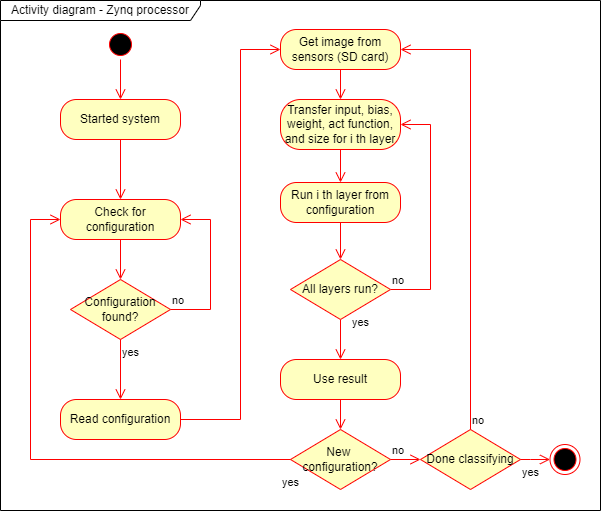

The diagram above was exported from draw.io. Its source (the exported page's mxGraphModel, read from the mxfile embedded in the PNG):
<mxGraphModel dx="1422" dy="762" grid="1" gridSize="10" guides="1" tooltips="1" connect="1" arrows="1" fold="1" page="1" pageScale="1" pageWidth="1169" pageHeight="826" background="none" math="0" shadow="0">
  <root>
    <mxCell id="0" />
    <mxCell id="1" parent="0" />
    <mxCell id="6" value="" style="edgeStyle=elbowEdgeStyle;elbow=horizontal;verticalAlign=bottom;endArrow=open;endSize=8;strokeColor=#FF0000;endFill=1;rounded=0" parent="1" source="5" edge="1">
      <mxGeometry x="125" y="40" as="geometry">
        <mxPoint x="140.4411764705883" y="110" as="targetPoint" />
      </mxGeometry>
    </mxCell>
    <mxCell id="5" value="" style="ellipse;shape=startState;fillColor=#000000;strokeColor=#ff0000;" parent="1" vertex="1">
      <mxGeometry x="125" y="40" width="30" height="30" as="geometry" />
    </mxCell>
    <mxCell id="xFiW1ouzZRO_t7Sl21Z6-87" value="Started system" style="rounded=1;whiteSpace=wrap;html=1;arcSize=40;fontColor=#000000;fillColor=#ffffc0;strokeColor=#ff0000;" parent="1" vertex="1">
      <mxGeometry x="80" y="110" width="120" height="40" as="geometry" />
    </mxCell>
    <mxCell id="xFiW1ouzZRO_t7Sl21Z6-88" value="" style="edgeStyle=orthogonalEdgeStyle;html=1;verticalAlign=bottom;endArrow=open;endSize=8;strokeColor=#ff0000;rounded=0;" parent="1" source="xFiW1ouzZRO_t7Sl21Z6-87" edge="1">
      <mxGeometry relative="1" as="geometry">
        <mxPoint x="140" y="210" as="targetPoint" />
      </mxGeometry>
    </mxCell>
    <mxCell id="xFiW1ouzZRO_t7Sl21Z6-89" value="Check for configuration" style="rounded=1;whiteSpace=wrap;html=1;arcSize=40;fontColor=#000000;fillColor=#ffffc0;strokeColor=#ff0000;" parent="1" vertex="1">
      <mxGeometry x="80" y="210" width="120" height="40" as="geometry" />
    </mxCell>
    <mxCell id="xFiW1ouzZRO_t7Sl21Z6-90" value="" style="edgeStyle=orthogonalEdgeStyle;html=1;verticalAlign=bottom;endArrow=open;endSize=8;strokeColor=#ff0000;rounded=0;" parent="1" source="xFiW1ouzZRO_t7Sl21Z6-89" target="xFiW1ouzZRO_t7Sl21Z6-94" edge="1">
      <mxGeometry relative="1" as="geometry">
        <mxPoint x="150" y="300" as="targetPoint" />
      </mxGeometry>
    </mxCell>
    <mxCell id="xFiW1ouzZRO_t7Sl21Z6-91" value="Read configuration" style="rounded=1;whiteSpace=wrap;html=1;arcSize=40;fontColor=#000000;fillColor=#ffffc0;strokeColor=#ff0000;" parent="1" vertex="1">
      <mxGeometry x="80" y="410" width="120" height="40" as="geometry" />
    </mxCell>
    <mxCell id="xFiW1ouzZRO_t7Sl21Z6-92" value="" style="edgeStyle=orthogonalEdgeStyle;html=1;verticalAlign=bottom;endArrow=open;endSize=8;strokeColor=#ff0000;rounded=0;entryX=0;entryY=0.5;entryDx=0;entryDy=0;" parent="1" source="xFiW1ouzZRO_t7Sl21Z6-91" target="xFiW1ouzZRO_t7Sl21Z6-97" edge="1">
      <mxGeometry relative="1" as="geometry">
        <mxPoint x="140" y="510" as="targetPoint" />
        <Array as="points">
          <mxPoint x="260" y="430" />
          <mxPoint x="260" y="60" />
        </Array>
      </mxGeometry>
    </mxCell>
    <mxCell id="xFiW1ouzZRO_t7Sl21Z6-94" value="Configuration found?" style="rhombus;whiteSpace=wrap;html=1;fillColor=#ffffc0;strokeColor=#ff0000;" parent="1" vertex="1">
      <mxGeometry x="90" y="290" width="100" height="60" as="geometry" />
    </mxCell>
    <mxCell id="xFiW1ouzZRO_t7Sl21Z6-95" value="no" style="edgeStyle=orthogonalEdgeStyle;html=1;align=left;verticalAlign=bottom;endArrow=open;endSize=8;strokeColor=#ff0000;rounded=0;entryX=1;entryY=0.5;entryDx=0;entryDy=0;exitX=1;exitY=0.5;exitDx=0;exitDy=0;" parent="1" source="xFiW1ouzZRO_t7Sl21Z6-94" target="xFiW1ouzZRO_t7Sl21Z6-89" edge="1">
      <mxGeometry x="-1" relative="1" as="geometry">
        <mxPoint x="280" y="330" as="targetPoint" />
        <mxPoint x="220" y="300" as="sourcePoint" />
        <Array as="points">
          <mxPoint x="230" y="320" />
          <mxPoint x="230" y="230" />
        </Array>
      </mxGeometry>
    </mxCell>
    <mxCell id="xFiW1ouzZRO_t7Sl21Z6-96" value="yes" style="edgeStyle=orthogonalEdgeStyle;html=1;align=left;verticalAlign=top;endArrow=open;endSize=8;strokeColor=#ff0000;rounded=0;" parent="1" source="xFiW1ouzZRO_t7Sl21Z6-94" edge="1">
      <mxGeometry x="-1" relative="1" as="geometry">
        <mxPoint x="140" y="410" as="targetPoint" />
      </mxGeometry>
    </mxCell>
    <mxCell id="xFiW1ouzZRO_t7Sl21Z6-97" value="Get image from sensors (SD card)" style="rounded=1;whiteSpace=wrap;html=1;arcSize=40;fontColor=#000000;fillColor=#ffffc0;strokeColor=#ff0000;" parent="1" vertex="1">
      <mxGeometry x="300" y="40" width="120" height="40" as="geometry" />
    </mxCell>
    <mxCell id="xFiW1ouzZRO_t7Sl21Z6-98" value="" style="edgeStyle=orthogonalEdgeStyle;html=1;verticalAlign=bottom;endArrow=open;endSize=8;strokeColor=#ff0000;rounded=0;entryX=0.5;entryY=0;entryDx=0;entryDy=0;" parent="1" source="xFiW1ouzZRO_t7Sl21Z6-97" target="xFiW1ouzZRO_t7Sl21Z6-104" edge="1">
      <mxGeometry relative="1" as="geometry">
        <mxPoint x="360" y="140" as="targetPoint" />
      </mxGeometry>
    </mxCell>
    <mxCell id="xFiW1ouzZRO_t7Sl21Z6-99" value="Run i th layer from configuration" style="rounded=1;whiteSpace=wrap;html=1;arcSize=40;fontColor=#000000;fillColor=#ffffc0;strokeColor=#ff0000;" parent="1" vertex="1">
      <mxGeometry x="300" y="193" width="120" height="40" as="geometry" />
    </mxCell>
    <mxCell id="xFiW1ouzZRO_t7Sl21Z6-100" value="" style="edgeStyle=orthogonalEdgeStyle;html=1;verticalAlign=bottom;endArrow=open;endSize=8;strokeColor=#ff0000;rounded=0;entryX=0.5;entryY=0;entryDx=0;entryDy=0;" parent="1" source="xFiW1ouzZRO_t7Sl21Z6-99" target="xFiW1ouzZRO_t7Sl21Z6-108" edge="1">
      <mxGeometry relative="1" as="geometry">
        <mxPoint x="360" y="293" as="targetPoint" />
      </mxGeometry>
    </mxCell>
    <mxCell id="xFiW1ouzZRO_t7Sl21Z6-102" value="no" style="edgeStyle=orthogonalEdgeStyle;html=1;align=left;verticalAlign=bottom;endArrow=open;endSize=8;strokeColor=#ff0000;rounded=0;entryX=1;entryY=0.5;entryDx=0;entryDy=0;exitX=1;exitY=0.5;exitDx=0;exitDy=0;" parent="1" source="xFiW1ouzZRO_t7Sl21Z6-108" target="xFiW1ouzZRO_t7Sl21Z6-104" edge="1">
      <mxGeometry x="-1" relative="1" as="geometry">
        <mxPoint x="500" y="340" as="targetPoint" />
        <mxPoint x="400" y="340.0000000000001" as="sourcePoint" />
        <Array as="points">
          <mxPoint x="450" y="300" />
          <mxPoint x="450" y="135" />
        </Array>
      </mxGeometry>
    </mxCell>
    <mxCell id="xFiW1ouzZRO_t7Sl21Z6-103" value="yes" style="edgeStyle=orthogonalEdgeStyle;html=1;align=left;verticalAlign=top;endArrow=open;endSize=8;strokeColor=#ff0000;rounded=0;exitX=0.5;exitY=1;exitDx=0;exitDy=0;entryX=0.5;entryY=0;entryDx=0;entryDy=0;" parent="1" source="xFiW1ouzZRO_t7Sl21Z6-108" target="xFiW1ouzZRO_t7Sl21Z6-110" edge="1">
      <mxGeometry x="-1" y="14" relative="1" as="geometry">
        <mxPoint x="360" y="373" as="targetPoint" />
        <mxPoint x="310" y="353" as="sourcePoint" />
        <mxPoint x="-4" y="-10" as="offset" />
      </mxGeometry>
    </mxCell>
    <mxCell id="xFiW1ouzZRO_t7Sl21Z6-104" value="Transfer input, bias, weight, act function, and size for i th layer" style="rounded=1;whiteSpace=wrap;html=1;arcSize=40;fontColor=#000000;fillColor=#ffffc0;strokeColor=#ff0000;" parent="1" vertex="1">
      <mxGeometry x="300" y="110" width="120" height="50" as="geometry" />
    </mxCell>
    <mxCell id="xFiW1ouzZRO_t7Sl21Z6-105" value="" style="edgeStyle=orthogonalEdgeStyle;html=1;verticalAlign=bottom;endArrow=open;endSize=8;strokeColor=#ff0000;rounded=0;entryX=0.5;entryY=0;entryDx=0;entryDy=0;" parent="1" source="xFiW1ouzZRO_t7Sl21Z6-104" target="xFiW1ouzZRO_t7Sl21Z6-99" edge="1">
      <mxGeometry relative="1" as="geometry">
        <mxPoint x="360" y="220" as="targetPoint" />
      </mxGeometry>
    </mxCell>
    <mxCell id="xFiW1ouzZRO_t7Sl21Z6-108" value="All layers run?" style="rhombus;whiteSpace=wrap;html=1;fillColor=#ffffc0;strokeColor=#ff0000;" parent="1" vertex="1">
      <mxGeometry x="310" y="270" width="100" height="60" as="geometry" />
    </mxCell>
    <mxCell id="xFiW1ouzZRO_t7Sl21Z6-110" value="Use result" style="rounded=1;whiteSpace=wrap;html=1;arcSize=40;fontColor=#000000;fillColor=#ffffc0;strokeColor=#ff0000;" parent="1" vertex="1">
      <mxGeometry x="300" y="370" width="120" height="40" as="geometry" />
    </mxCell>
    <mxCell id="xFiW1ouzZRO_t7Sl21Z6-118" value="New &lt;br&gt;configuration?" style="rhombus;whiteSpace=wrap;html=1;fillColor=#ffffc0;strokeColor=#ff0000;" parent="1" vertex="1">
      <mxGeometry x="310" y="440" width="100" height="60" as="geometry" />
    </mxCell>
    <mxCell id="xFiW1ouzZRO_t7Sl21Z6-119" value="no" style="edgeStyle=orthogonalEdgeStyle;html=1;align=left;verticalAlign=bottom;endArrow=open;endSize=8;strokeColor=#ff0000;rounded=0;exitX=1;exitY=0.5;exitDx=0;exitDy=0;entryX=0;entryY=0.5;entryDx=0;entryDy=0;" parent="1" source="xFiW1ouzZRO_t7Sl21Z6-118" target="xFiW1ouzZRO_t7Sl21Z6-122" edge="1">
      <mxGeometry x="-1" relative="1" as="geometry">
        <mxPoint x="440" y="450" as="targetPoint" />
        <mxPoint x="440" y="440" as="sourcePoint" />
        <Array as="points" />
      </mxGeometry>
    </mxCell>
    <mxCell id="xFiW1ouzZRO_t7Sl21Z6-120" value="yes" style="edgeStyle=orthogonalEdgeStyle;html=1;align=left;verticalAlign=top;endArrow=open;endSize=8;strokeColor=#ff0000;rounded=0;entryX=0;entryY=0.5;entryDx=0;entryDy=0;" parent="1" source="xFiW1ouzZRO_t7Sl21Z6-118" target="xFiW1ouzZRO_t7Sl21Z6-89" edge="1">
      <mxGeometry x="-0.9636" y="10" relative="1" as="geometry">
        <mxPoint x="380" y="550.0000000000001" as="targetPoint" />
        <Array as="points">
          <mxPoint x="50" y="470" />
          <mxPoint x="50" y="230" />
        </Array>
        <mxPoint as="offset" />
      </mxGeometry>
    </mxCell>
    <mxCell id="xFiW1ouzZRO_t7Sl21Z6-121" value="" style="edgeStyle=orthogonalEdgeStyle;html=1;align=left;verticalAlign=top;endArrow=open;endSize=8;strokeColor=#ff0000;rounded=0;exitX=0.5;exitY=1;exitDx=0;exitDy=0;entryX=0.5;entryY=0;entryDx=0;entryDy=0;" parent="1" source="xFiW1ouzZRO_t7Sl21Z6-110" target="xFiW1ouzZRO_t7Sl21Z6-118" edge="1">
      <mxGeometry x="-1" y="14" relative="1" as="geometry">
        <mxPoint x="370" y="380" as="targetPoint" />
        <mxPoint x="370" y="340" as="sourcePoint" />
        <mxPoint x="-4" y="-10" as="offset" />
      </mxGeometry>
    </mxCell>
    <mxCell id="xFiW1ouzZRO_t7Sl21Z6-122" value="Done classifying" style="rhombus;whiteSpace=wrap;html=1;fillColor=#ffffc0;strokeColor=#ff0000;" parent="1" vertex="1">
      <mxGeometry x="440" y="440" width="100" height="60" as="geometry" />
    </mxCell>
    <mxCell id="xFiW1ouzZRO_t7Sl21Z6-123" value="no" style="edgeStyle=orthogonalEdgeStyle;html=1;align=left;verticalAlign=bottom;endArrow=open;endSize=8;strokeColor=#ff0000;rounded=0;exitX=0.5;exitY=0;exitDx=0;exitDy=0;entryX=1;entryY=0.5;entryDx=0;entryDy=0;" parent="1" source="xFiW1ouzZRO_t7Sl21Z6-122" target="xFiW1ouzZRO_t7Sl21Z6-97" edge="1">
      <mxGeometry x="-1" relative="1" as="geometry">
        <mxPoint x="470" y="480" as="targetPoint" />
        <mxPoint x="420" y="480" as="sourcePoint" />
        <Array as="points" />
      </mxGeometry>
    </mxCell>
    <mxCell id="xFiW1ouzZRO_t7Sl21Z6-124" value="" style="ellipse;html=1;shape=endState;fillColor=#000000;strokeColor=#ff0000;" parent="1" vertex="1">
      <mxGeometry x="569.5" y="455" width="30" height="30" as="geometry" />
    </mxCell>
    <mxCell id="xFiW1ouzZRO_t7Sl21Z6-126" value="yes" style="edgeStyle=orthogonalEdgeStyle;html=1;align=left;verticalAlign=top;endArrow=open;endSize=8;strokeColor=#ff0000;rounded=0;entryX=0;entryY=0.5;entryDx=0;entryDy=0;exitX=1;exitY=0.5;exitDx=0;exitDy=0;" parent="1" source="xFiW1ouzZRO_t7Sl21Z6-122" target="xFiW1ouzZRO_t7Sl21Z6-124" edge="1">
      <mxGeometry x="-1" relative="1" as="geometry">
        <mxPoint x="90" y="240" as="targetPoint" />
        <mxPoint x="320" y="480" as="sourcePoint" />
        <Array as="points">
          <mxPoint x="550" y="470" />
          <mxPoint x="550" y="470" />
        </Array>
        <mxPoint as="offset" />
      </mxGeometry>
    </mxCell>
    <mxCell id="xFiW1ouzZRO_t7Sl21Z6-127" value="Activity diagram - Zynq processor" style="shape=umlFrame;whiteSpace=wrap;html=1;width=200;height=20;" parent="1" vertex="1">
      <mxGeometry x="20" y="11" width="600" height="510" as="geometry" />
    </mxCell>
  </root>
</mxGraphModel>